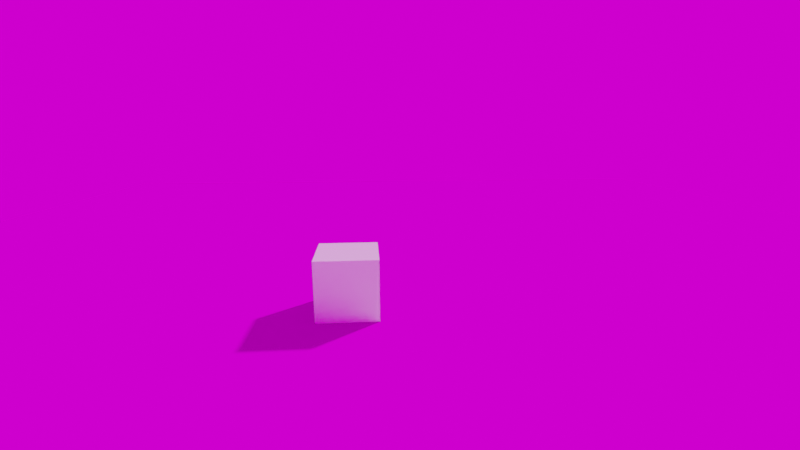 # Source: worksheet10_0c.blend  (saved by Blender 3.6.13; exported with 4.5.12 LTS)
import bpy
from mathutils import Matrix  # noqa: F401  (used for matrix-valued properties, if any)

bpy.ops.wm.read_factory_settings(use_empty=True)
scene = bpy.context.scene
scene.name = 'Scene'

# ---- collections
col_collection = bpy.data.collections.new('Collection'); scene.collection.children.link(col_collection)

# ---- images (referenced by path relative to the original .blend; pixels are not part of the script)
import os
ASSET_DIR = os.environ.get("B2B_ASSET_DIR", "")  # directory of the original .blend (textures are referenced by path, not embedded)
HERE = os.path.dirname(os.path.abspath(__file__))  # packed textures are extracted next to this script under _unpacked/

def load_image(name, relpath, width, height, colorspace="sRGB"):
    """Load a texture the original file referenced (path relative to the .blend, or extracted next to this script)."""
    p = next((c for c in (os.path.join(HERE, relpath), os.path.join(ASSET_DIR, relpath)) if relpath and os.path.exists(c)), "")
    if p:
        img = bpy.data.images.load(p, check_existing=True)
        img.name = name
    else:  # same state as the original file: an image datablock whose file is absent (Cycles renders it pink)
        img = bpy.data.images.new(name, width, height)
        img.source = "FILE"
        img.filepath = "//" + (relpath or name)
    img.colorspace_settings.name = colorspace
    return img
img_luxo_pxr_campus_hdr_001 = load_image('luxo_pxr_campus.hdr.001', 'luxo_pxr_campus.hdr', 1024, 1024, 'Linear Rec.709')

# ---- materials (node trees are filled in below, after node groups)
mat_material = bpy.data.materials.new('Material')
mat_material.alpha_threshold = 0.0
mat_material.roughness = 0.5
mat_material.line_color = (0.0, 0.0, 0.0, 1.0)

# ---- material node trees
mat_material.use_nodes = True; mat_material.node_tree.nodes.clear()
_N = mat_material.node_tree.nodes; _L = mat_material.node_tree.links
n0 = _N.new('ShaderNodeOutputMaterial'); n0.name = 'Material Output'; n0.location = (300, 300)
n1 = _N.new('ShaderNodeBsdfPrincipled'); n1.name = 'Principled BSDF'; n1.location = (10, 300)
n1.distribution = 'GGX'
n1.subsurface_method = 'RANDOM_WALK_SKIN'
n1.inputs[3].default_value = 1.45
n1.inputs[27].default_value = (0.0, 0.0, 0.0, 1.0)
n1.inputs[28].default_value = 1.0
_L.new(n1.outputs[0], n0.inputs[0])
n0.is_active_output = True

# ---- world
world_world = bpy.data.worlds.new('World'); scene.world = world_world
world_world.use_nodes = True; world_world.node_tree.nodes.clear()
_N = world_world.node_tree.nodes; _L = world_world.node_tree.links
n0 = _N.new('ShaderNodeOutputWorld'); n0.name = 'World Output'; n0.location = (300, 300)
n1 = _N.new('ShaderNodeBackground'); n1.name = 'Background'; n1.location = (10, 300)
n2 = _N.new('ShaderNodeTexEnvironment'); n2.name = 'Environment Texture'; n2.location = (-280, 280)
n2.image = img_luxo_pxr_campus_hdr_001
_L.new(n1.outputs[0], n0.inputs[0])
_L.new(n2.outputs[0], n1.inputs[0])
n0.is_active_output = True
world_world.color = (0.05088, 0.05088, 0.05088)
world_world.use_sun_shadow = False
world_world.sun_shadow_jitter_overblur = 0.0

# ---- cameras
cam_camera = bpy.data.cameras.new('Camera')
cam_camera.clip_end = 100.0
cam_camera.lens = 19.0
cam_camera.ortho_scale = 7.314

# ---- meshes
me_cube = bpy.data.meshes.new('Cube')
me_cube.from_pydata([(1.0, 1.0, 1.0), (1.0, 1.0, -1.0), (1.0, -1.0, 1.0), (1.0, -1.0, -1.0), (-1.0, 1.0, 1.0), (-1.0, 1.0, -1.0), (-1.0, -1.0, 1.0), (-1.0, -1.0, -1.0)], [], [(0, 4, 6, 2), (3, 2, 6, 7), (7, 6, 4, 5), (5, 1, 3, 7), (1, 0, 2, 3), (5, 4, 0, 1)])
_uv = me_cube.uv_layers.new(name='UVMap')
_uv.uv.foreach_set('vector', [0.625, 0.5, 0.875, 0.5, 0.875, 0.75, 0.625, 0.75, 0.375, 0.75, 0.625, 0.75, 0.625, 1.0, 0.375, 1.0, 0.375, 0.0, 0.625, 0.0, 0.625, 0.25, 0.375, 0.25, 0.125, 0.5, 0.375, 0.5, 0.375, 0.75, 0.125, 0.75, 0.375, 0.5, 0.625, 0.5, 0.625, 0.75, 0.375, 0.75, 0.375, 0.25, 0.625, 0.25, 0.625, 0.5, 0.375, 0.5])
me_cube.materials.append(mat_material)
me_cube.use_mirror_vertex_groups = False
me_cube.update()
me_plane = bpy.data.meshes.new('Plane')
me_plane.from_pydata([(-1.0, -1.0, 0.0), (1.0, -1.0, 0.0), (-1.0, 1.0, 0.0), (1.0, 1.0, 0.0)], [], [(0, 1, 3, 2)])
_uv = me_plane.uv_layers.new(name='UVMap')
_uv.uv.foreach_set('vector', [0.0, 0.0, 1.0, 0.0, 1.0, 1.0, 0.0, 1.0])
me_plane.update()

# ---- objects
ob_cube = bpy.data.objects.new('Cube', me_cube)
ob_camera = bpy.data.objects.new('Camera', cam_camera)
ob_plane = bpy.data.objects.new('Plane', me_plane)

# ---- transforms, parenting, visibility, modifiers, constraints
ob_cube.location = (-6.673, 3.501, 0.0)
ob_cube.lock_rotations_4d = False
ob_cube.empty_display_type = 'ARROWS'
ob_cube.lineart.crease_threshold = 0.0
ob_camera.location = (-19.72, 2.842, 4.905)
ob_camera.rotation_euler = (1.34, 4.014e-05, -1.65)
ob_camera.lock_rotations_4d = False
ob_camera.empty_display_type = 'ARROWS'
ob_camera.color = (0.0, 0.0, 0.0, 0.0)
ob_camera.display_type = 'WIRE'
ob_camera.lineart.crease_threshold = 0.0
ob_plane.location = (0.0, 0.0, -1.0)
ob_plane.scale = (-25.82, -25.82, -25.82)
ob_plane.is_shadow_catcher = True

# ---- collection membership
col_collection.objects.link(ob_cube)
col_collection.objects.link(ob_camera)
col_collection.objects.link(ob_plane)

# ---- scene / render settings (as saved in the file)
scene.camera = ob_camera
scene.frame_start = 1; scene.frame_end = 250; scene.frame_set(2)
scene.render.engine = 'CYCLES'
scene.cycles.use_denoising = False
scene.cycles.sampling_pattern = 'TABULATED_SOBOL'
scene.cycles.caustics_reflective = False
scene.cycles.caustics_refractive = False
scene.view_settings.view_transform = 'Filmic'
bpy.context.view_layer.update()

# ---- added for rendering (the .blend has no usable light): sun
light_auto_sun = bpy.data.lights.new('AutoSun', 'SUN')
light_auto_sun.energy = 3.0
light_auto_sun.angle = 0.0523599
ob_auto_sun = bpy.data.objects.new('AutoSun', light_auto_sun)
scene.collection.objects.link(ob_auto_sun)
ob_auto_sun.rotation_euler = (0.872665, 0.174533, 0.523599)
bpy.context.view_layer.update()
